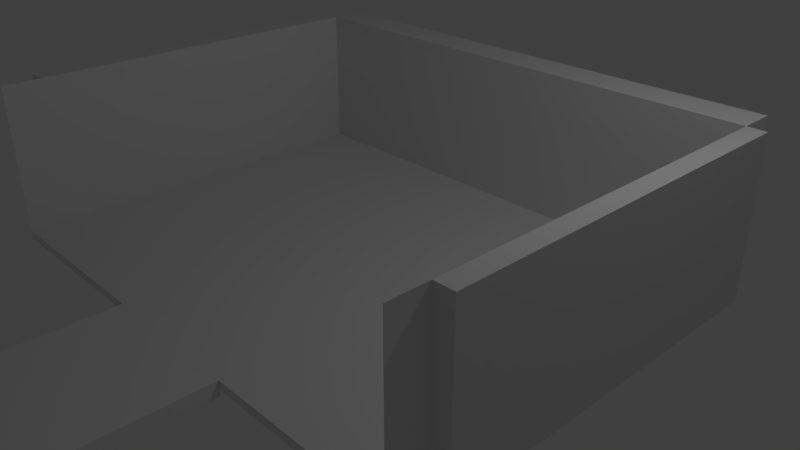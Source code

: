 # Source: Level02.blend  (saved by Blender 2.79.0; exported with 4.5.12 LTS)
import bpy
from mathutils import Matrix  # noqa: F401  (used for matrix-valued properties, if any)

bpy.ops.wm.read_factory_settings(use_empty=True)
scene = bpy.context.scene
scene.name = 'Scene'

# ---- collections
col_collection_1 = bpy.data.collections.new('Collection 1'); scene.collection.children.link(col_collection_1)

# ---- world
world_world = bpy.data.worlds.new('World'); scene.world = world_world
world_world.color = (0.05088, 0.05088, 0.05088)
world_world.use_sun_shadow = False
world_world.sun_shadow_jitter_overblur = 0.0
world_world.cycles.sampling_method = 'MANUAL'

# ---- cameras
cam_camera = bpy.data.cameras.new('Camera')
cam_camera.clip_end = 100.0
cam_camera.lens = 35.0
cam_camera.sensor_width = 32.0
cam_camera.sensor_height = 18.0
cam_camera.ortho_scale = 7.314
cam_camera.dof.focus_distance = 0.0
cam_camera.dof.aperture_fstop = 128.0

# ---- lights
light_lamp = bpy.data.lights.new('Lamp', 'POINT')
light_lamp.transmission_factor = 0.0
light_lamp.cutoff_distance = 30.0
light_lamp.energy = 100.0
light_lamp.shadow_buffer_clip_start = 1.001
light_lamp.shadow_soft_size = 0.1
light_lamp.shadow_maximum_resolution = 0.006
light_lamp.use_absolute_resolution = True

# ---- meshes
me_cube_002 = bpy.data.meshes.new('Cube.002')
me_cube_002.from_pydata([(-1.0, -1.0, -1.0), (-1.0, -1.0, 1.0), (-1.0, 1.0, -1.0), (-1.0, 1.0, 1.0), (1.0, -1.0, -1.0), (1.0, -1.0, 1.0), (1.0, 1.0, -1.0), (1.0, 1.0, 1.0), (-3.549, 1.227, -0.1474), (-3.549, 1.227, 0.9908), (-3.549, 3.459, -0.1474), (-3.549, 3.459, 0.9908), (3.463, 1.227, -0.1474), (3.463, 1.227, 0.9908), (3.463, 3.459, -0.1474), (3.463, 3.459, 0.9908), (-3.549, 2.343, -0.1474), (-3.549, 1.227, 0.4217), (-3.549, 2.343, 0.9908), (-3.549, 3.459, 0.4217), (-0.043, 3.459, -0.1474), (-0.043, 3.459, 0.9908), (3.463, 3.459, 0.4217), (3.463, 2.343, -0.1474), (3.463, 2.343, 0.9908), (3.463, 1.227, 0.4217), (-0.043, 1.227, -0.1474), (-0.043, 1.227, 0.9908), (-0.043, 2.343, 0.9908), (-0.043, 2.343, -0.1474), (-3.549, 1.227, 0.4217), (-3.549, 1.227, 0.9908), (3.463, 1.227, 0.4217), (3.463, 1.227, -0.1474), (-0.043, 1.227, -0.1474), (-0.043, 1.227, 0.9908), (-3.549, 1.227, -0.1474), (3.463, 1.227, 0.9908), (-3.549, 3.459, 0.4217), (-3.549, 0.9977, 0.4217), (-3.549, 0.9977, 0.9908), (3.463, 0.9977, 0.4217), (3.463, 0.9977, -0.1474), (-0.043, 0.9977, -0.1474), (-0.043, 0.9977, 0.9908), (-3.549, 0.9977, -0.1474), (3.463, 0.9977, 0.9908), (-0.043, 0.9977, 0.4217), (-3.549, 3.459, -0.1474), (-0.043, 3.459, -0.1474), (-0.043, 3.459, 0.9908), (3.463, 3.459, 0.9908), (3.463, 3.459, 0.4217), (3.463, 3.459, -0.1474), (-3.549, 3.459, 0.9908), (3.463, 3.459, 0.4217), (-3.549, 3.689, 0.4217), (-3.549, 3.689, -0.1474), (-0.043, 3.689, -0.1474), (-0.043, 3.689, 0.9908), (3.463, 3.689, 0.9908), (3.463, 3.689, 0.4217), (3.463, 3.689, -0.1474), (-3.549, 3.689, 0.9908), (-0.043, 3.689, 0.4217), (3.463, 3.459, -0.1474), (3.463, 2.343, -0.1474), (3.463, 2.343, 0.9908), (3.463, 1.227, 0.9908), (3.463, 1.227, 0.4217), (3.463, 1.227, -0.1474), (3.463, 3.459, 0.9908), (-3.549, 2.343, -0.1474), (3.713, 3.459, 0.4217), (3.713, 3.459, -0.1474), (3.713, 2.343, -0.1474), (3.713, 2.343, 0.9908), (3.713, 1.227, 0.9908), (3.713, 1.227, 0.4217), (3.713, 1.227, -0.1474), (3.713, 3.459, 0.9908), (3.713, 2.343, 0.4217), (-3.549, 1.227, -0.1474), (-3.549, 1.227, 0.4217), (-3.549, 1.227, 0.9908), (-3.549, 2.343, 0.9908), (-3.549, 3.459, 0.9908), (-3.549, 3.459, 0.4217), (-3.549, 3.459, -0.1474), (-3.799, 2.343, -0.1474), (-3.799, 1.227, -0.1474), (-3.799, 1.227, 0.4217), (-3.799, 1.227, 0.9908), (-3.799, 2.343, 0.9908), (-3.799, 3.459, 0.9908), (-3.799, 3.459, 0.4217), (-3.799, 3.459, -0.1474), (-3.799, 2.343, 0.4217), (-3.549, 1.227, 20.99), (3.463, 1.227, 20.99), (3.463, 0.9977, 20.99), (-3.549, 0.9977, 20.99), (-0.043, 3.459, 20.99), (3.463, 3.459, 20.99), (-3.549, 3.459, 20.99), (-3.549, 3.689, 20.99), (-0.043, 3.689, 20.99), (3.463, 3.689, 20.99), (3.463, 2.343, 20.99), (3.463, 1.227, 20.99), (3.463, 3.459, 20.99), (3.713, 2.343, 20.99), (3.713, 1.227, 20.99), (3.713, 3.459, 20.99), (-3.549, 2.343, 20.99), (-3.549, 3.459, 20.99), (-3.549, 1.227, 20.99), (-3.799, 1.227, 20.99), (-3.799, 2.343, 20.99), (-3.799, 3.459, 20.99), (-1.796, 0.9977, 0.9908), (-0.043, 1.113, 0.9908), (-1.796, 1.227, 0.9908), (-3.549, 1.113, 0.9908), (-1.796, 1.113, 0.9908), (1.71, 0.9977, 0.9908), (-0.043, 1.113, 0.9908), (1.71, 1.227, 0.9908), (3.463, 1.113, 0.9908), (1.71, 1.113, 0.9908)], [], [(0, 1, 3, 2), (2, 3, 7, 6), (6, 7, 5, 4), (4, 5, 1, 0), (2, 6, 4, 0), (7, 3, 1, 5), (16, 8, 82, 72), (14, 20, 49, 53), (23, 14, 65, 66), (12, 25, 32, 33), (29, 23, 12, 26), (28, 18, 9, 27), (24, 28, 27, 13), (15, 21, 28, 24), (21, 11, 18, 28), (16, 29, 26, 8), (10, 20, 29, 16), (20, 14, 23, 29), (27, 9, 31, 35), (8, 26, 34, 36), (17, 8, 36, 30), (22, 15, 71, 55), (25, 12, 70, 69), (15, 24, 67, 71), (15, 22, 52, 51), (20, 10, 48, 49), (19, 11, 54, 38), (18, 11, 86, 85), (8, 17, 83, 82), (11, 19, 87, 86), (68, 77, 112, 109), (32, 37, 46, 41), (31, 30, 39, 40), (13, 27, 35, 37), (9, 17, 30, 31), (25, 13, 37, 32), (26, 12, 33, 34), (47, 44, 120, 40, 39), (43, 47, 39, 45), (42, 41, 47, 43), (41, 46, 125, 44, 47), (33, 32, 41, 42), (36, 34, 43, 45), (30, 36, 45, 39), (34, 33, 42, 43), (46, 37, 99, 100), (38, 54, 63, 56), (77, 76, 111, 112), (49, 48, 57, 58), (21, 15, 51, 50), (10, 19, 38, 48), (11, 21, 50, 54), (22, 14, 53, 52), (64, 59, 60, 61), (58, 64, 61, 62), (57, 56, 64, 58), (56, 63, 59, 64), (48, 38, 56, 57), (51, 52, 61, 60), (53, 49, 58, 62), (52, 53, 62, 61), (70, 66, 75, 79), (68, 69, 78, 77), (65, 55, 73, 74), (86, 94, 119, 115), (13, 25, 69, 68), (12, 23, 66, 70), (24, 13, 68, 67), (14, 22, 55, 65), (81, 76, 77, 78), (75, 81, 78, 79), (74, 73, 81, 75), (73, 80, 76, 81), (69, 70, 79, 78), (66, 65, 74, 75), (55, 71, 80, 73), (88, 72, 89, 96), (93, 92, 117, 118), (83, 84, 92, 91), (87, 88, 96, 95), (9, 18, 85, 84), (19, 10, 88, 87), (10, 16, 72, 88), (17, 9, 84, 83), (97, 93, 94, 95), (89, 97, 95, 96), (90, 91, 97, 89), (91, 92, 93, 97), (67, 68, 109, 108), (72, 82, 90, 89), (86, 87, 95, 94), (82, 83, 91, 90), (102, 103, 107, 106), (104, 102, 106, 105), (108, 109, 112, 111), (110, 108, 111, 113), (116, 114, 118, 117), (114, 115, 119, 118), (54, 50, 102, 104), (92, 84, 116, 117), (85, 86, 115, 114), (51, 60, 107, 103), (59, 63, 105, 106), (31, 40, 101, 98), (94, 93, 118, 119), (63, 54, 104, 105), (71, 67, 108, 110), (50, 51, 103, 102), (76, 80, 113, 111), (60, 59, 106, 107), (84, 85, 114, 116), (80, 71, 110, 113), (124, 122, 84, 123), (120, 124, 123, 40), (44, 121, 124, 120), (121, 35, 122, 124), (129, 125, 46, 128), (127, 129, 128, 68), (35, 126, 129, 127), (126, 44, 125, 129)])
me_cube_002.use_remesh_preserve_volume = False
me_cube_002.use_remesh_preserve_attributes = False
me_cube_002.use_mirror_vertex_groups = False
me_cube_002.update()

# ---- objects
ob_cube_001 = bpy.data.objects.new('Cube.001', me_cube_002)
ob_lamp = bpy.data.objects.new('Lamp', light_lamp)
ob_camera = bpy.data.objects.new('Camera', cam_camera)

# ---- transforms, parenting, visibility, modifiers, constraints
ob_cube_001.location = (0.043, -5.103, -0.04217)
ob_cube_001.scale = (1.0, 2.178, 0.1)
ob_cube_001.lineart.crease_threshold = 0.0
ob_lamp.location = (4.076, 1.005, 5.904)
ob_lamp.rotation_euler = (0.6503, 0.05522, 1.866)
ob_lamp.lock_rotations_4d = False
ob_lamp.empty_display_type = 'ARROWS'
ob_lamp.color = (0.0, 0.0, 0.0, 0.0)
ob_lamp.lineart.crease_threshold = 0.0
ob_camera.location = (7.481, -6.508, 5.344)
ob_camera.rotation_euler = (1.109, 0.0, 0.8149)
ob_camera.lock_rotations_4d = False
ob_camera.empty_display_type = 'ARROWS'
ob_camera.color = (0.0, 0.0, 0.0, 0.0)
ob_camera.display_type = 'WIRE'
ob_camera.lineart.crease_threshold = 0.0

# ---- collection membership
col_collection_1.objects.link(ob_cube_001)
col_collection_1.objects.link(ob_lamp)
col_collection_1.objects.link(ob_camera)

# ---- scene / render settings (as saved in the file)
scene.camera = ob_camera
scene.frame_start = 1; scene.frame_end = 250; scene.frame_set(1)
scene.render.engine = 'BLENDER_EEVEE_NEXT'
scene.render.resolution_percentage = 50
scene.render.dither_intensity = 0.0
scene.cycles.use_denoising = False
scene.cycles.samples = 128
scene.cycles.sampling_pattern = 'TABULATED_SOBOL'
scene.cycles.use_adaptive_sampling = False
scene.cycles.use_light_tree = False
scene.cycles.blur_glossy = 0.0
scene.cycles.sample_clamp_indirect = 0.0
scene.view_settings.view_transform = 'Standard'
bpy.context.view_layer.update()
